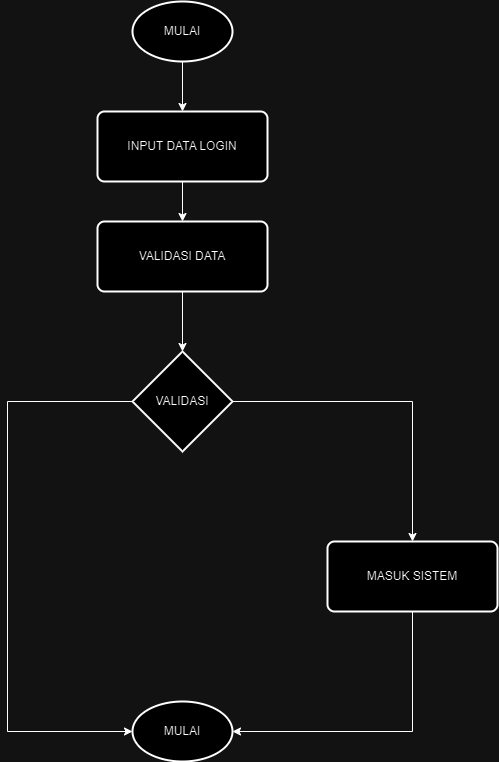

The diagram above was exported from draw.io. Its source (the exported page's mxGraphModel, read from the mxfile embedded in the PNG):
<mxGraphModel dx="880" dy="490" grid="1" gridSize="10" guides="1" tooltips="1" connect="1" arrows="1" fold="1" page="1" pageScale="1" pageWidth="850" pageHeight="1100" math="0" shadow="0">
  <root>
    <mxCell id="0" />
    <mxCell id="1" parent="0" />
    <mxCell id="iibY3e2rl2zcfz1t9tW7-10" style="edgeStyle=orthogonalEdgeStyle;rounded=0;orthogonalLoop=1;jettySize=auto;html=1;exitX=0.5;exitY=1;exitDx=0;exitDy=0;exitPerimeter=0;entryX=0.5;entryY=0;entryDx=0;entryDy=0;" edge="1" parent="1" source="iibY3e2rl2zcfz1t9tW7-2" target="iibY3e2rl2zcfz1t9tW7-4">
      <mxGeometry relative="1" as="geometry" />
    </mxCell>
    <mxCell id="iibY3e2rl2zcfz1t9tW7-2" value="MULAI" style="strokeWidth=2;html=1;shape=mxgraph.flowchart.start_1;whiteSpace=wrap;" vertex="1" parent="1">
      <mxGeometry x="245" y="150" width="100" height="60" as="geometry" />
    </mxCell>
    <mxCell id="iibY3e2rl2zcfz1t9tW7-13" style="edgeStyle=orthogonalEdgeStyle;rounded=0;orthogonalLoop=1;jettySize=auto;html=1;exitX=1;exitY=0.5;exitDx=0;exitDy=0;exitPerimeter=0;entryX=0.5;entryY=0;entryDx=0;entryDy=0;" edge="1" parent="1" source="iibY3e2rl2zcfz1t9tW7-3" target="iibY3e2rl2zcfz1t9tW7-9">
      <mxGeometry relative="1" as="geometry" />
    </mxCell>
    <mxCell id="iibY3e2rl2zcfz1t9tW7-3" value="VALIDASI" style="strokeWidth=2;html=1;shape=mxgraph.flowchart.decision;whiteSpace=wrap;" vertex="1" parent="1">
      <mxGeometry x="245" y="500" width="100" height="100" as="geometry" />
    </mxCell>
    <mxCell id="iibY3e2rl2zcfz1t9tW7-11" style="edgeStyle=orthogonalEdgeStyle;rounded=0;orthogonalLoop=1;jettySize=auto;html=1;exitX=0.5;exitY=1;exitDx=0;exitDy=0;entryX=0.5;entryY=0;entryDx=0;entryDy=0;" edge="1" parent="1" source="iibY3e2rl2zcfz1t9tW7-4" target="iibY3e2rl2zcfz1t9tW7-5">
      <mxGeometry relative="1" as="geometry" />
    </mxCell>
    <mxCell id="iibY3e2rl2zcfz1t9tW7-4" value="INPUT DATA LOGIN" style="rounded=1;whiteSpace=wrap;html=1;absoluteArcSize=1;arcSize=14;strokeWidth=2;" vertex="1" parent="1">
      <mxGeometry x="210" y="260" width="170" height="70" as="geometry" />
    </mxCell>
    <mxCell id="iibY3e2rl2zcfz1t9tW7-5" value="VALIDASI DATA" style="rounded=1;whiteSpace=wrap;html=1;absoluteArcSize=1;arcSize=14;strokeWidth=2;" vertex="1" parent="1">
      <mxGeometry x="210" y="370" width="170" height="70" as="geometry" />
    </mxCell>
    <mxCell id="iibY3e2rl2zcfz1t9tW7-6" value="MULAI" style="strokeWidth=2;html=1;shape=mxgraph.flowchart.start_1;whiteSpace=wrap;" vertex="1" parent="1">
      <mxGeometry x="245" y="850" width="100" height="60" as="geometry" />
    </mxCell>
    <mxCell id="iibY3e2rl2zcfz1t9tW7-9" value="MASUK SISTEM" style="rounded=1;whiteSpace=wrap;html=1;absoluteArcSize=1;arcSize=14;strokeWidth=2;" vertex="1" parent="1">
      <mxGeometry x="440" y="690" width="170" height="70" as="geometry" />
    </mxCell>
    <mxCell id="iibY3e2rl2zcfz1t9tW7-12" style="edgeStyle=orthogonalEdgeStyle;rounded=0;orthogonalLoop=1;jettySize=auto;html=1;exitX=0.5;exitY=1;exitDx=0;exitDy=0;entryX=0.5;entryY=0;entryDx=0;entryDy=0;entryPerimeter=0;" edge="1" parent="1" source="iibY3e2rl2zcfz1t9tW7-5" target="iibY3e2rl2zcfz1t9tW7-3">
      <mxGeometry relative="1" as="geometry" />
    </mxCell>
    <mxCell id="iibY3e2rl2zcfz1t9tW7-15" style="edgeStyle=orthogonalEdgeStyle;rounded=0;orthogonalLoop=1;jettySize=auto;html=1;exitX=0.5;exitY=1;exitDx=0;exitDy=0;entryX=1;entryY=0.5;entryDx=0;entryDy=0;entryPerimeter=0;" edge="1" parent="1" source="iibY3e2rl2zcfz1t9tW7-9" target="iibY3e2rl2zcfz1t9tW7-6">
      <mxGeometry relative="1" as="geometry" />
    </mxCell>
    <mxCell id="iibY3e2rl2zcfz1t9tW7-17" style="edgeStyle=orthogonalEdgeStyle;rounded=0;orthogonalLoop=1;jettySize=auto;html=1;exitX=0;exitY=0.5;exitDx=0;exitDy=0;exitPerimeter=0;entryX=0;entryY=0.5;entryDx=0;entryDy=0;entryPerimeter=0;" edge="1" parent="1" source="iibY3e2rl2zcfz1t9tW7-3" target="iibY3e2rl2zcfz1t9tW7-6">
      <mxGeometry relative="1" as="geometry">
        <Array as="points">
          <mxPoint x="120" y="550" />
          <mxPoint x="120" y="880" />
        </Array>
      </mxGeometry>
    </mxCell>
  </root>
</mxGraphModel>